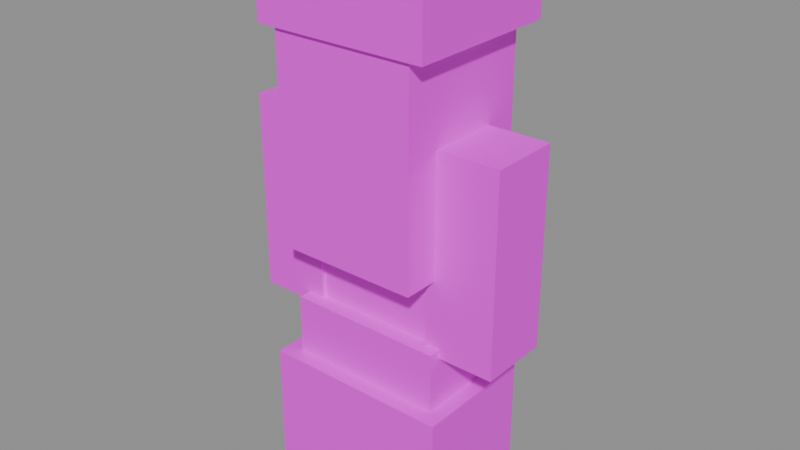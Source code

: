 # Source: x_mobs_frosty_queen.blend  (saved by Blender 5.2.44; exported with 4.5.12 LTS)
import bpy
from mathutils import Matrix  # noqa: F401  (used for matrix-valued properties, if any)

bpy.ops.wm.read_factory_settings(use_empty=True)
scene = bpy.context.scene
scene.name = 'Scene'

# ---- images (referenced by path relative to the original .blend; pixels are not part of the script)
import os
ASSET_DIR = os.environ.get("B2B_ASSET_DIR", "")  # directory of the original .blend (textures are referenced by path, not embedded)
HERE = os.path.dirname(os.path.abspath(__file__))  # packed textures are extracted next to this script under _unpacked/

def load_image(name, relpath, width, height, colorspace="sRGB"):
    """Load a texture the original file referenced (path relative to the .blend, or extracted next to this script)."""
    p = next((c for c in (os.path.join(HERE, relpath), os.path.join(ASSET_DIR, relpath)) if relpath and os.path.exists(c)), "")
    if p:
        img = bpy.data.images.load(p, check_existing=True)
        img.name = name
    else:  # same state as the original file: an image datablock whose file is absent (Cycles renders it pink)
        img = bpy.data.images.new(name, width, height)
        img.source = "FILE"
        img.filepath = "//" + (relpath or name)
    img.colorspace_settings.name = colorspace
    return img
img_x_mobs_frosty_queen_png = load_image('x_mobs_frosty_queen.png', 'x_mobs_frosty_queen.png', 1024, 1024, 'sRGB')

# ---- materials (node trees are filled in below, after node groups)
mat_material_frosty_queen = bpy.data.materials.new('Material_frosty_queen')

# ---- material node trees
mat_material_frosty_queen.use_nodes = True; mat_material_frosty_queen.node_tree.nodes.clear()
_N = mat_material_frosty_queen.node_tree.nodes; _L = mat_material_frosty_queen.node_tree.links
n0 = _N.new('ShaderNodeBsdfPrincipled'); n0.name = 'Principled BSDF'; n0.location = (-200, 100)
n0.inputs[10].default_value = 0.005
n1 = _N.new('ShaderNodeOutputMaterial'); n1.name = 'Material Output'; n1.location = (200, 100)
n2 = _N.new('ShaderNodeTexImage'); n2.name = 'Image Texture'; n2.location = (-620, 137)
n2.image = img_x_mobs_frosty_queen_png
n2.interpolation = 'Closest'
_L.new(n0.outputs[0], n1.inputs[0])
_L.new(n2.outputs[0], n0.inputs[0])
_L.new(n2.outputs[1], n0.inputs[4])
n1.is_active_output = True

# ---- meshes
me_mesh_frosty_queen = bpy.data.meshes.new('Mesh_frosty_queen')
me_mesh_frosty_queen.from_pydata([(0.3063, 0.1875, 0.5178), (-0.3187, 0.1875, 0.5178), (-0.3187, 0.1875, 0.7678), (0.3063, 0.1875, 0.7678), (0.3063, -0.1875, 0.5178), (0.3063, 0.1875, 0.5178), (0.3063, 0.1875, 0.7678), (0.3063, -0.1875, 0.7678), (-0.3187, -0.1875, 0.5178), (0.3063, -0.1875, 0.5178), (0.3063, -0.1875, 0.7678), (-0.3187, -0.1875, 0.7678), (-0.3187, 0.1875, 0.5178), (-0.3187, -0.1875, 0.5178), (-0.3187, -0.1875, 0.7678), (-0.3187, 0.1875, 0.7678), (-0.3187, -0.1875, 0.7678), (0.3063, -0.1875, 0.7678), (0.3063, 0.1875, 0.7678), (-0.3187, 0.1875, 0.7678), (-0.3187, 0.1875, 0.5178), (0.3063, 0.1875, 0.5178), (0.3063, -0.1875, 0.5178), (-0.3187, -0.1875, 0.5178), (0.25, 0.25, 1.504), (-0.25, 0.25, 1.504), (-0.25, 0.25, 2.004), (0.25, 0.25, 2.004), (0.25, -0.25, 1.504), (0.25, 0.25, 1.504), (0.25, 0.25, 2.004), (0.25, -0.25, 2.004), (-0.25, -0.25, 1.504), (0.25, -0.25, 1.504), (0.25, -0.25, 2.004), (-0.25, -0.25, 2.004), (-0.25, 0.25, 1.504), (-0.25, -0.25, 1.504), (-0.25, -0.25, 2.004), (-0.25, 0.25, 2.004), (-0.25, -0.25, 2.004), (0.25, -0.25, 2.004), (0.25, 0.25, 2.004), (-0.25, 0.25, 2.004), (-0.25, 0.25, 1.504), (0.25, 0.25, 1.504), (0.25, -0.25, 1.504), (-0.25, -0.25, 1.504), (0.2812, 0.2812, 1.035), (-0.2812, 0.2812, 1.035), (-0.2812, 0.2812, 2.035), (0.2812, 0.2812, 2.035), (0.2812, -0.2813, 1.035), (0.2812, 0.2812, 1.035), (0.2812, 0.2812, 2.035), (0.2812, -0.2813, 2.035), (-0.2812, -0.2813, 1.035), (0.2812, -0.2813, 1.035), (0.2812, -0.2813, 2.035), (-0.2812, -0.2813, 2.035), (-0.2812, 0.2812, 1.035), (-0.2812, -0.2813, 1.035), (-0.2812, -0.2813, 2.035), (-0.2812, 0.2812, 2.035), (-0.2812, -0.2813, 2.035), (0.2812, -0.2813, 2.035), (0.2812, 0.2812, 2.035), (-0.2812, 0.2812, 2.035), (-0.2812, 0.2812, 1.035), (0.2812, 0.2812, 1.035), (0.2812, -0.2813, 1.035), (-0.2812, -0.2813, 1.035), (0.3438, 0.3281, 1.847), (-0.3438, 0.3281, 1.847), (-0.3438, 0.3281, 2.16), (0.3438, 0.3281, 2.16), (0.3438, -0.2969, 1.847), (0.3438, 0.3281, 1.847), (0.3438, 0.3281, 2.16), (0.3438, -0.2969, 2.16), (-0.3438, -0.2969, 1.847), (0.3438, -0.2969, 1.847), (0.3438, -0.2969, 2.16), (-0.3438, -0.2969, 2.16), (-0.3438, 0.3281, 1.847), (-0.3438, -0.2969, 1.847), (-0.3438, -0.2969, 2.16), (-0.3438, 0.3281, 2.16), (-0.3438, -0.2969, 2.16), (0.3438, -0.2969, 2.16), (0.3438, 0.3281, 2.16), (-0.3438, 0.3281, 2.16), (-0.3438, 0.3281, 1.847), (0.3438, 0.3281, 1.847), (0.3438, -0.2969, 1.847), (-0.3438, -0.2969, 1.847), (0.25, 0.125, 0.7579), (-0.25, 0.125, 0.7579), (-0.25, 0.125, 1.008), (0.25, 0.125, 1.008), (0.25, -0.125, 0.7579), (0.25, 0.125, 0.7579), (0.25, 0.125, 1.008), (0.25, -0.125, 1.008), (-0.25, -0.125, 0.7579), (0.25, -0.125, 0.7579), (0.25, -0.125, 1.008), (-0.25, -0.125, 1.008), (-0.25, 0.125, 0.7579), (-0.25, -0.125, 0.7579), (-0.25, -0.125, 1.008), (-0.25, 0.125, 1.008), (-0.25, -0.125, 1.008), (0.25, -0.125, 1.008), (0.25, 0.125, 1.008), (-0.25, 0.125, 1.008), (-0.25, 0.125, 0.7579), (0.25, 0.125, 0.7579), (0.25, -0.125, 0.7579), (-0.25, -0.125, 0.7579), (0.25, 0.125, 1.0), (-0.25, 0.125, 1.0), (-0.25, 0.125, 1.5), (0.25, 0.125, 1.5), (0.25, -0.125, 1.0), (0.25, 0.125, 1.0), (0.25, 0.125, 1.5), (0.25, -0.125, 1.5), (-0.25, -0.125, 1.0), (0.25, -0.125, 1.0), (0.25, -0.125, 1.5), (-0.25, -0.125, 1.5), (-0.25, 0.125, 1.0), (-0.25, -0.125, 1.0), (-0.25, -0.125, 1.5), (-0.25, 0.125, 1.5), (-0.25, -0.125, 1.5), (0.25, -0.125, 1.5), (0.25, 0.125, 1.5), (-0.25, 0.125, 1.5), (-0.25, 0.125, 1.0), (0.25, 0.125, 1.0), (0.25, -0.125, 1.0), (-0.25, -0.125, 1.0), (-0.2617, 0.125, 0.75), (-0.5117, 0.125, 0.75), (-0.5117, 0.125, 1.5), (-0.2617, 0.125, 1.5), (-0.2617, -0.125, 0.75), (-0.2617, 0.125, 0.75), (-0.2617, 0.125, 1.5), (-0.2617, -0.125, 1.5), (-0.5117, -0.125, 0.75), (-0.2617, -0.125, 0.75), (-0.2617, -0.125, 1.5), (-0.5117, -0.125, 1.5), (-0.5117, 0.125, 0.75), (-0.5117, -0.125, 0.75), (-0.5117, -0.125, 1.5), (-0.5117, 0.125, 1.5), (-0.5117, -0.125, 1.5), (-0.2617, -0.125, 1.5), (-0.2617, 0.125, 1.5), (-0.5117, 0.125, 1.5), (-0.5117, 0.125, 0.75), (-0.2617, 0.125, 0.75), (-0.2617, -0.125, 0.75), (-0.5117, -0.125, 0.75), (-0.2461, 0.1406, 0.7344), (-0.5274, 0.1406, 0.7344), (-0.5274, 0.1406, 1.516), (-0.2461, 0.1406, 1.516), (-0.2461, -0.1406, 0.7344), (-0.2461, 0.1406, 0.7344), (-0.2461, 0.1406, 1.516), (-0.2461, -0.1406, 1.516), (-0.5274, -0.1406, 0.7344), (-0.2461, -0.1406, 0.7344), (-0.2461, -0.1406, 1.516), (-0.5274, -0.1406, 1.516), (-0.5274, 0.1406, 0.7344), (-0.5274, -0.1406, 0.7344), (-0.5274, -0.1406, 1.516), (-0.5274, 0.1406, 1.516), (-0.5274, -0.1406, 1.516), (-0.2461, -0.1406, 1.516), (-0.2461, 0.1406, 1.516), (-0.5274, 0.1406, 1.516), (-0.5274, 0.1406, 0.7344), (-0.2461, 0.1406, 0.7344), (-0.2461, -0.1406, 0.7344), (-0.5274, -0.1406, 0.7344), (0.5117, 0.125, 0.75), (0.2617, 0.125, 0.75), (0.2617, 0.125, 1.5), (0.5117, 0.125, 1.5), (0.5117, -0.125, 0.75), (0.5117, 0.125, 0.75), (0.5117, 0.125, 1.5), (0.5117, -0.125, 1.5), (0.2617, -0.125, 0.75), (0.5117, -0.125, 0.75), (0.5117, -0.125, 1.5), (0.2617, -0.125, 1.5), (0.2617, 0.125, 0.75), (0.2617, -0.125, 0.75), (0.2617, -0.125, 1.5), (0.2617, 0.125, 1.5), (0.2617, -0.125, 1.5), (0.5117, -0.125, 1.5), (0.5117, 0.125, 1.5), (0.2617, 0.125, 1.5), (0.2617, 0.125, 0.75), (0.5117, 0.125, 0.75), (0.5117, -0.125, 0.75), (0.2617, -0.125, 0.75), (0.5274, 0.1406, 0.7344), (0.2461, 0.1406, 0.7344), (0.2461, 0.1406, 1.516), (0.5274, 0.1406, 1.516), (0.5274, -0.1406, 0.7344), (0.5274, 0.1406, 0.7344), (0.5274, 0.1406, 1.516), (0.5274, -0.1406, 1.516), (0.2461, -0.1406, 0.7344), (0.5274, -0.1406, 0.7344), (0.5274, -0.1406, 1.516), (0.2461, -0.1406, 1.516), (0.2461, 0.1406, 0.7344), (0.2461, -0.1406, 0.7344), (0.2461, -0.1406, 1.516), (0.2461, 0.1406, 1.516), (0.2461, -0.1406, 1.516), (0.5274, -0.1406, 1.516), (0.5274, 0.1406, 1.516), (0.2461, 0.1406, 1.516), (0.2461, 0.1406, 0.7344), (0.5274, 0.1406, 0.7344), (0.5274, -0.1406, 0.7344), (0.2461, -0.1406, 0.7344), (0.3688, 0.25, 0.03122), (-0.3812, 0.25, 0.03122), (-0.3812, 0.25, 0.5312), (0.3688, 0.25, 0.5312), (0.3688, -0.25, 0.03122), (0.3688, 0.25, 0.03122), (0.3688, 0.25, 0.5312), (0.3688, -0.25, 0.5312), (-0.3812, -0.25, 0.03122), (0.3688, -0.25, 0.03122), (0.3688, -0.25, 0.5312), (-0.3812, -0.25, 0.5312), (-0.3812, 0.25, 0.03122), (-0.3812, -0.25, 0.03122), (-0.3812, -0.25, 0.5312), (-0.3812, 0.25, 0.5312), (-0.3812, -0.25, 0.5312), (0.3688, -0.25, 0.5312), (0.3688, 0.25, 0.5312), (-0.3812, 0.25, 0.5312), (-0.3812, 0.25, 0.03122), (0.3688, 0.25, 0.03122), (0.3688, -0.25, 0.03122), (-0.3812, -0.25, 0.03122)], [], [(2, 0, 1), (3, 0, 2), (6, 4, 5), (7, 4, 6), (10, 8, 9), (11, 8, 10), (14, 12, 13), (15, 12, 14), (18, 16, 17), (19, 16, 18), (22, 20, 21), (23, 20, 22), (26, 24, 25), (27, 24, 26), (30, 28, 29), (31, 28, 30), (34, 32, 33), (35, 32, 34), (38, 36, 37), (39, 36, 38), (42, 40, 41), (43, 40, 42), (46, 44, 45), (47, 44, 46), (50, 48, 49), (51, 48, 50), (54, 52, 53), (55, 52, 54), (58, 56, 57), (59, 56, 58), (62, 60, 61), (63, 60, 62), (66, 64, 65), (67, 64, 66), (70, 68, 69), (71, 68, 70), (74, 72, 73), (75, 72, 74), (78, 76, 77), (79, 76, 78), (82, 80, 81), (83, 80, 82), (86, 84, 85), (87, 84, 86), (90, 88, 89), (91, 88, 90), (94, 92, 93), (95, 92, 94), (98, 96, 97), (99, 96, 98), (102, 100, 101), (103, 100, 102), (106, 104, 105), (107, 104, 106), (110, 108, 109), (111, 108, 110), (114, 112, 113), (115, 112, 114), (118, 116, 117), (119, 116, 118), (122, 120, 121), (123, 120, 122), (126, 124, 125), (127, 124, 126), (130, 128, 129), (131, 128, 130), (134, 132, 133), (135, 132, 134), (138, 136, 137), (139, 136, 138), (142, 140, 141), (143, 140, 142), (146, 144, 145), (147, 144, 146), (150, 148, 149), (151, 148, 150), (154, 152, 153), (155, 152, 154), (158, 156, 157), (159, 156, 158), (162, 160, 161), (163, 160, 162), (166, 164, 165), (167, 164, 166), (170, 168, 169), (171, 168, 170), (174, 172, 173), (175, 172, 174), (178, 176, 177), (179, 176, 178), (182, 180, 181), (183, 180, 182), (186, 184, 185), (187, 184, 186), (190, 188, 189), (191, 188, 190), (194, 192, 193), (195, 192, 194), (198, 196, 197), (199, 196, 198), (202, 200, 201), (203, 200, 202), (206, 204, 205), (207, 204, 206), (210, 208, 209), (211, 208, 210), (214, 212, 213), (215, 212, 214), (218, 216, 217), (219, 216, 218), (222, 220, 221), (223, 220, 222), (226, 224, 225), (227, 224, 226), (230, 228, 229), (231, 228, 230), (234, 232, 233), (235, 232, 234), (238, 236, 237), (239, 236, 238), (242, 240, 241), (243, 240, 242), (246, 244, 245), (247, 244, 246), (250, 248, 249), (251, 248, 250), (254, 252, 253), (255, 252, 254), (258, 256, 257), (259, 256, 258), (262, 260, 261), (263, 260, 262)])
_uv = me_mesh_frosty_queen.uv_layers.new(name='UVMap')
_uv.uv.foreach_set('vector', [0.875, 0.7812, 0.7188, 0.7188, 0.875, 0.7188, 0.7188, 0.7812, 0.7188, 0.7188, 0.875, 0.7812, 0.5938, 0.75, 0.5, 0.6875, 0.5938, 0.6875, 0.5, 0.75, 0.5, 0.6875, 0.5938, 0.75, 0.875, 0.7188, 0.7188, 0.6562, 0.875, 0.6562, 0.7188, 0.7188, 0.7188, 0.6562, 0.875, 0.7188, 0.5, 0.75, 0.5938, 0.6875, 0.5, 0.6875, 0.5938, 0.75, 0.5938, 0.6875, 0.5, 0.75, 0.125, 0.2188, 0.2812, 0.3125, 0.125, 0.3125, 0.2812, 0.2188, 0.2812, 0.3125, 0.125, 0.2188, 0.6875, 0.875, 0.8438, 0.7812, 0.6875, 0.7812, 0.8438, 0.875, 0.8438, 0.7812, 0.6875, 0.875, 0.5, 0.4375, 0.375, 0.3125, 0.5, 0.3125, 0.375, 0.4375, 0.375, 0.3125, 0.5, 0.4375, 0.625, 0.4375, 0.5, 0.3125, 0.625, 0.3125, 0.5, 0.4375, 0.5, 0.3125, 0.625, 0.4375, 0.7188, 0.75, 0.5938, 0.625, 0.7188, 0.625, 0.5938, 0.75, 0.5938, 0.625, 0.7188, 0.75, 0.5, 0.4375, 0.625, 0.3125, 0.5, 0.3125, 0.625, 0.4375, 0.625, 0.3125, 0.5, 0.4375, 0.5938, 0.5, 0.7188, 0.625, 0.5938, 0.625, 0.7188, 0.5, 0.7188, 0.625, 0.5938, 0.5, 0.625, 0.5, 0.75, 0.375, 0.625, 0.375, 0.75, 0.5, 0.75, 0.375, 0.625, 0.5, 0.25, 0.875, 0.125, 0.6406, 0.25, 0.6406, 0.125, 0.875, 0.125, 0.6406, 0.25, 0.875, 0.125, 0.875, 0.0, 0.6406, 0.125, 0.6406, 0.0, 0.875, 0.0, 0.6406, 0.125, 0.875, 0.5, 0.875, 0.375, 0.6406, 0.5, 0.6406, 0.375, 0.875, 0.375, 0.6406, 0.5, 0.875, 0.0, 0.875, 0.125, 0.6406, 0.0, 0.6406, 0.125, 0.875, 0.125, 0.6406, 0.0, 0.875, 0.125, 0.875, 0.25, 1.0, 0.125, 1.0, 0.25, 0.875, 0.25, 1.0, 0.125, 0.875, 0.25, 1.0, 0.375, 0.875, 0.25, 0.875, 0.375, 1.0, 0.375, 0.875, 0.25, 1.0, 0.2969, 0.5, 0.1406, 0.4375, 0.2969, 0.4375, 0.1406, 0.5, 0.1406, 0.4375, 0.2969, 0.5, 0.2969, 0.5, 0.4375, 0.4375, 0.2969, 0.4375, 0.4375, 0.5, 0.4375, 0.4375, 0.2969, 0.5, 0.5938, 0.5, 0.4375, 0.4375, 0.5938, 0.4375, 0.4375, 0.5, 0.4375, 0.4375, 0.5938, 0.5, 0.4375, 0.5, 0.2969, 0.4375, 0.4375, 0.4375, 0.2969, 0.5, 0.2969, 0.4375, 0.4375, 0.5, 0.1406, 0.5, 0.2969, 0.6406, 0.1406, 0.6406, 0.2969, 0.5, 0.2969, 0.6406, 0.1406, 0.5, 0.2969, 0.6406, 0.4531, 0.5, 0.2969, 0.5, 0.4531, 0.6406, 0.4531, 0.5, 0.2969, 0.6406, 0.8438, 0.6562, 0.7188, 0.5938, 0.8438, 0.5938, 0.7188, 0.6562, 0.7188, 0.5938, 0.8438, 0.6562, 0.5938, 0.3125, 0.5312, 0.25, 0.5938, 0.25, 0.5312, 0.3125, 0.5312, 0.25, 0.5938, 0.3125, 0.8438, 0.5938, 0.7188, 0.5312, 0.8438, 0.5312, 0.7188, 0.5938, 0.7188, 0.5312, 0.8438, 0.5938, 0.5312, 0.3125, 0.5938, 0.25, 0.5312, 0.25, 0.5938, 0.3125, 0.5938, 0.25, 0.5312, 0.3125, 0.75, 0.4688, 0.875, 0.5312, 0.75, 0.5312, 0.875, 0.4688, 0.875, 0.5312, 0.75, 0.4688, 0.5312, 0.25, 0.6562, 0.1875, 0.5312, 0.1875, 0.6562, 0.25, 0.6562, 0.1875, 0.5312, 0.25, 0.75, 0.375, 0.625, 0.25, 0.75, 0.25, 0.625, 0.375, 0.625, 0.25, 0.75, 0.375, 0.8125, 0.4688, 0.75, 0.3438, 0.8125, 0.3438, 0.75, 0.4688, 0.75, 0.3438, 0.8125, 0.4688, 0.125, 0.3125, 0.0, 0.1875, 0.125, 0.1875, 0.0, 0.3125, 0.0, 0.1875, 0.125, 0.3125, 0.75, 0.4688, 0.8125, 0.3438, 0.75, 0.3438, 0.8125, 0.4688, 0.8125, 0.3438, 0.75, 0.4688, 0.6562, 0.1875, 0.7812, 0.25, 0.6562, 0.25, 0.7812, 0.1875, 0.7812, 0.25, 0.6562, 0.1875, 0.75, 0.3438, 0.875, 0.2812, 0.75, 0.2812, 0.875, 0.3438, 0.875, 0.2812, 0.75, 0.3438, 0.3438, 0.3125, 0.2812, 0.125, 0.3438, 0.125, 0.2812, 0.3125, 0.2812, 0.125, 0.3438, 0.3125, 0.4062, 0.3125, 0.3438, 0.125, 0.4062, 0.125, 0.3438, 0.3125, 0.3438, 0.125, 0.4062, 0.3125, 0.2812, 0.3125, 0.3438, 0.125, 0.2812, 0.125, 0.3438, 0.3125, 0.3438, 0.125, 0.2812, 0.3125, 0.4062, 0.3125, 0.3438, 0.125, 0.4062, 0.125, 0.3438, 0.3125, 0.3438, 0.125, 0.4062, 0.3125, 0.125, 0.1562, 0.1875, 0.2188, 0.125, 0.2188, 0.1875, 0.1562, 0.1875, 0.2188, 0.125, 0.1562, 0.1875, 0.2188, 0.25, 0.1562, 0.1875, 0.1562, 0.25, 0.2188, 0.25, 0.1562, 0.1875, 0.2188, 0.4688, 0.3125, 0.4062, 0.125, 0.4688, 0.125, 0.4062, 0.3125, 0.4062, 0.125, 0.4688, 0.3125, 0.5312, 0.3125, 0.4688, 0.125, 0.5312, 0.125, 0.4688, 0.3125, 0.4688, 0.125, 0.5312, 0.3125, 0.4062, 0.3125, 0.4688, 0.125, 0.4062, 0.125, 0.4688, 0.3125, 0.4688, 0.125, 0.4062, 0.3125, 0.5312, 0.3125, 0.4688, 0.125, 0.5312, 0.125, 0.4688, 0.3125, 0.4688, 0.125, 0.5312, 0.3125, 0.7812, 0.2188, 0.8438, 0.2812, 0.7812, 0.2812, 0.8438, 0.2188, 0.8438, 0.2812, 0.7812, 0.2188, 0.7812, 0.2188, 0.8438, 0.1562, 0.7812, 0.1562, 0.8438, 0.2188, 0.8438, 0.1562, 0.7812, 0.2188, 0.2812, 0.3125, 0.3438, 0.125, 0.2812, 0.125, 0.3438, 0.3125, 0.3438, 0.125, 0.2812, 0.3125, 0.3438, 0.3125, 0.4062, 0.125, 0.3438, 0.125, 0.4062, 0.3125, 0.4062, 0.125, 0.3438, 0.3125, 0.2812, 0.3125, 0.3438, 0.125, 0.2812, 0.125, 0.3438, 0.3125, 0.3438, 0.125, 0.2812, 0.3125, 0.4062, 0.3125, 0.3438, 0.125, 0.4062, 0.125, 0.3438, 0.3125, 0.3438, 0.125, 0.4062, 0.3125, 0.1875, 0.1562, 0.125, 0.2188, 0.1875, 0.2188, 0.125, 0.1562, 0.125, 0.2188, 0.1875, 0.1562, 0.25, 0.2188, 0.1875, 0.1562, 0.25, 0.1562, 0.1875, 0.2188, 0.1875, 0.1562, 0.25, 0.2188, 0.4688, 0.3125, 0.4062, 0.125, 0.4688, 0.125, 0.4062, 0.3125, 0.4062, 0.125, 0.4688, 0.3125, 0.5312, 0.3125, 0.4688, 0.125, 0.5312, 0.125, 0.4688, 0.3125, 0.4688, 0.125, 0.5312, 0.3125, 0.4062, 0.3125, 0.4688, 0.125, 0.4062, 0.125, 0.4688, 0.3125, 0.4688, 0.125, 0.4062, 0.3125, 0.5312, 0.3125, 0.4688, 0.125, 0.5312, 0.125, 0.4688, 0.3125, 0.4688, 0.125, 0.5312, 0.3125, 0.7812, 0.2188, 0.8438, 0.2812, 0.7812, 0.2812, 0.8438, 0.2188, 0.8438, 0.2812, 0.7812, 0.2188, 0.7812, 0.2188, 0.8438, 0.1562, 0.7812, 0.1562, 0.8438, 0.2188, 0.8438, 0.1562, 0.7812, 0.2188, 0.6875, 1.0, 0.5, 0.875, 0.6875, 0.875, 0.5, 1.0, 0.5, 0.875, 0.6875, 1.0, 0.8125, 1.0, 0.6875, 0.875, 0.8125, 0.875, 0.6875, 1.0, 0.6875, 0.875, 0.8125, 1.0, 0.6875, 0.875, 0.5, 0.75, 0.6875, 0.75, 0.5, 0.875, 0.5, 0.75, 0.6875, 0.875, 0.6875, 1.0, 0.8125, 0.875, 0.6875, 0.875, 0.8125, 1.0, 0.8125, 0.875, 0.6875, 1.0, 0.0, 0.3125, 0.1875, 0.4375, 0.0, 0.4375, 0.1875, 0.3125, 0.1875, 0.4375, 0.0, 0.3125, 0.1875, 0.4375, 0.375, 0.3125, 0.1875, 0.3125, 0.375, 0.4375, 0.375, 0.3125, 0.1875, 0.4375])
me_mesh_frosty_queen.materials.append(mat_material_frosty_queen)
me_mesh_frosty_queen.update()
arm_armaturedata_frosty_queen = bpy.data.armatures.new('ArmatureData_frosty_queen')  # bones are not reproduced

# ---- objects
ob_armature_frosty_queen = bpy.data.objects.new('Armature_frosty_queen', arm_armaturedata_frosty_queen)
ob_object_frosty_queen = bpy.data.objects.new('Object_frosty_queen', me_mesh_frosty_queen)

# ---- transforms, parenting, visibility, modifiers, constraints
ob_armature_frosty_queen.location = (0.0, 0.0, 0.0)
ob_object_frosty_queen.parent = ob_armature_frosty_queen
ob_object_frosty_queen.location = (0.0, 0.0, 0.0)
_vg = ob_object_frosty_queen.vertex_groups.new(name='Body')
for _i, _w in zip([120, 121, 122, 123, 124, 125, 126, 127, 128, 129, 130, 131, 132, 133, 134, 135, 136, 137, 138, 139, 140, 141, 142, 143], [0.882, 0.9287, 0.4877, 0.05371, 0.8831, 0.882, 0.05371, 0.02189, 0.927, 0.8831, 0.02189, 0.485, 0.9287, 0.927, 0.485, 0.4877, 0.485, 0.02189, 0.05371, 0.4877, 0.9287, 0.882, 0.8831, 0.927]): _vg.add([_i], _w, 'REPLACE')
_vg = ob_object_frosty_queen.vertex_groups.new(name='Head')
for _i, _w in zip([120, 121, 122, 123, 124, 125, 126, 127, 128, 129, 130, 131, 132, 133, 134, 135, 136, 137, 138, 139, 140, 141, 142, 143], [0.118, 0.07132, 0.5123, 0.9463, 0.1169, 0.118, 0.9463, 0.9641, 0.07296, 0.1169, 0.9641, 0.515, 0.07132, 0.07296, 0.515, 0.5123, 0.515, 0.9641, 0.9463, 0.5123, 0.07132, 0.118, 0.1169, 0.07296]): _vg.add([_i], _w, 'REPLACE')
_vg = ob_object_frosty_queen.vertex_groups.new(name='Bone.004')
for _i, _w in zip([194, 195, 198, 199, 202, 203, 206, 207, 208, 209, 210, 211, 218, 219, 222, 223, 226, 227, 230, 231, 232, 233, 234, 235], [0.962, 0.8899, 0.8899, 0.9636, 0.9636, 0.9666, 0.9666, 0.962, 0.9666, 0.9636, 0.8899, 0.962, 0.9434, 0.7929, 0.7929, 0.7906, 0.7906, 0.9364, 0.9364, 0.9434, 0.9364, 0.7906, 0.7929, 0.9434]): _vg.add([_i], _w, 'REPLACE')
_vg = ob_object_frosty_queen.vertex_groups.new(name='Leg_Right')
for _i, _w in zip([192, 193, 196, 197, 200, 201, 204, 205, 212, 213, 214, 215, 216, 217, 219, 220, 221, 222, 223, 224, 225, 226, 228, 229, 233, 234, 236, 237, 238, 239], [0.03522, 0.04708, 0.4592, 0.03522, 0.4555, 0.4592, 0.04708, 0.4555, 0.04708, 0.03522, 0.4592, 0.4555, 0.03852, 0.04385, 0.02805, 0.4595, 0.03852, 0.02805, 0.06828, 0.4553, 0.4595, 0.06828, 0.04385, 0.4553, 0.06828, 0.02805, 0.04385, 0.03852, 0.4595, 0.4553]): _vg.add([_i], _w, 'REPLACE')
_vg = ob_object_frosty_queen.vertex_groups.new(name='Arm_Right')
for _i, _w in zip([192, 193, 194, 195, 196, 197, 198, 200, 201, 204, 205, 207, 210, 211, 212, 213, 214, 215, 216, 217, 218, 219, 220, 221, 222, 223, 224, 225, 226, 227, 228, 229, 230, 231, 232, 233, 234, 235, 236, 237, 238, 239], [0.9423, 0.9329, 0.01821, 0.09959, 0.5275, 0.9423, 0.09959, 0.5295, 0.5275, 0.9329, 0.5295, 0.01821, 0.09959, 0.01821, 0.9329, 0.9423, 0.5275, 0.5295, 0.9399, 0.9333, 0.04562, 0.168, 0.5278, 0.9399, 0.168, 0.1412, 0.5286, 0.5278, 0.1412, 0.03122, 0.9333, 0.5286, 0.03122, 0.04562, 0.03122, 0.1412, 0.168, 0.04562, 0.9333, 0.9399, 0.5278, 0.5286]): _vg.add([_i], _w, 'REPLACE')
_vg = ob_object_frosty_queen.vertex_groups.new(name='Bone.002')
_vg = ob_object_frosty_queen.vertex_groups.new(name='Bone.003')
for _i, _w in zip([146, 147, 150, 151, 154, 155, 158, 159, 160, 161, 162, 163, 170, 171, 174, 175, 178, 179, 182, 183, 184, 185, 186, 187], [0.7236, 0.8974, 0.8974, 0.7237, 0.7237, 0.6687, 0.6687, 0.7236, 0.6687, 0.7237, 0.8974, 0.7236, 0.972, 0.9659, 0.9659, 0.9679, 0.9679, 0.9689, 0.9689, 0.972, 0.9689, 0.9679, 0.9659, 0.972]): _vg.add([_i], _w, 'REPLACE')
_vg = ob_object_frosty_queen.vertex_groups.new(name='Foot_Right')
for _i, _w in zip([144, 145, 146, 148, 149, 151, 152, 153, 154, 155, 156, 157, 158, 159, 160, 161, 163, 164, 165, 166, 167, 168, 169, 172, 173, 176, 177, 180, 181, 188, 189, 190, 191], [0.05414, 0.02883, 0.06571, 0.4578, 0.05414, 0.0979, 0.4623, 0.4578, 0.0979, 0.1111, 0.02883, 0.4623, 0.1111, 0.06571, 0.1111, 0.0979, 0.06571, 0.02883, 0.05414, 0.4578, 0.4623, 0.0539, 0.02758, 0.456, 0.0539, 0.4597, 0.456, 0.02758, 0.4597, 0.02758, 0.0539, 0.456, 0.4597]): _vg.add([_i], _w, 'REPLACE')
_vg = ob_object_frosty_queen.vertex_groups.new(name='Hand_Right')
for _i, _w in zip([144, 145, 146, 147, 148, 149, 150, 151, 152, 153, 154, 155, 156, 157, 158, 159, 160, 161, 162, 163, 164, 165, 166, 167, 168, 169, 170, 171, 172, 173, 174, 176, 177, 180, 181, 183, 186, 187, 188, 189, 190, 191], [0.9273, 0.9495, 0.2106, 0.07789, 0.5308, 0.9273, 0.07789, 0.1784, 0.5288, 0.5308, 0.1784, 0.2203, 0.9495, 0.5288, 0.2203, 0.2106, 0.2203, 0.1784, 0.07789, 0.2106, 0.9495, 0.9273, 0.5308, 0.5288, 0.9224, 0.9443, 0.0007628, 0.01103, 0.5271, 0.9224, 0.01103, 0.5256, 0.5271, 0.9443, 0.5256, 0.0007628, 0.01103, 0.0007628, 0.9443, 0.9224, 0.5271, 0.5256]): _vg.add([_i], _w, 'REPLACE')
_vg = ob_object_frosty_queen.vertex_groups.new(name='Arm_Left')
for _i, _w in zip([24, 25, 26, 27, 28, 29, 30, 31, 32, 33, 34, 35, 36, 37, 38, 39, 40, 41, 42, 43, 44, 45, 46, 47, 48, 49, 50, 51, 52, 53, 54, 55, 57, 58, 59, 60, 62, 63, 64, 65, 66, 67, 68, 69, 70, 72, 73, 74, 75, 76, 77, 78, 79, 80, 81, 82, 83, 84, 85, 86, 87, 88, 89, 90, 91, 92, 93, 94, 95], [0.6116, 0.8083, 0.8679, 0.9008, 0.1258, 0.6116, 0.9008, 0.7865, 0.1094, 0.1258, 0.7865, 0.2087, 0.8083, 0.1094, 0.2087, 0.8679, 0.2087, 0.7865, 0.9008, 0.8679, 0.8083, 0.6116, 0.1258, 0.1094, 0.05073, 0.01235, 0.4156, 0.8418, 0.04783, 0.05073, 0.8418, 0.8286, 0.04783, 0.8286, 0.145, 0.01235, 0.145, 0.4156, 0.145, 0.8286, 0.8418, 0.4156, 0.01235, 0.05073, 0.04783, 0.9095, 0.9592, 0.9417, 0.9398, 0.4219, 0.9095, 0.9398, 0.8114, 0.9085, 0.4219, 0.8114, 0.8975, 0.9592, 0.9085, 0.8975, 0.9417, 0.8975, 0.8114, 0.9398, 0.9417, 0.9592, 0.9095, 0.4219, 0.9085]): _vg.add([_i], _w, 'REPLACE')
_vg = ob_object_frosty_queen.vertex_groups.new(name='Hand_Left')
for _i, _w in zip([24, 25, 26, 27, 28, 29, 30, 31, 32, 33, 34, 35, 36, 37, 38, 39, 40, 41, 42, 43, 44, 45, 46, 47, 48, 49, 50, 51, 52, 53, 54, 55, 56, 57, 58, 59, 60, 61, 62, 63, 64, 65, 66, 67, 68, 69, 70, 71, 72, 73, 74, 75, 76, 77, 78, 79, 80, 81, 82, 83, 84, 85, 86, 87, 88, 89, 90, 91, 92, 93, 94, 95], [0.3884, 0.1917, 0.1321, 0.09924, 0.8742, 0.3884, 0.09924, 0.2135, 0.8906, 0.8742, 0.2135, 0.7913, 0.1917, 0.8906, 0.7913, 0.1321, 0.7913, 0.2135, 0.09924, 0.1321, 0.1917, 0.3884, 0.8742, 0.8906, 0.9493, 0.9688, 0.5844, 0.1582, 0.9511, 0.9493, 0.1582, 0.1714, 0.9839, 0.9511, 0.1714, 0.855, 0.9688, 0.9839, 0.855, 0.5844, 0.855, 0.1714, 0.1582, 0.5844, 0.9688, 0.9493, 0.9511, 0.9839, 0.09049, 0.0317, 0.05831, 0.06021, 0.5781, 0.09049, 0.06021, 0.1886, 0.09145, 0.5781, 0.1886, 0.1025, 0.0317, 0.09145, 0.1025, 0.05831, 0.1025, 0.1886, 0.06021, 0.05831, 0.0317, 0.09049, 0.5781, 0.09145]): _vg.add([_i], _w, 'REPLACE')
_vg = ob_object_frosty_queen.vertex_groups.new(name='Leg_Left')
_vg = ob_object_frosty_queen.vertex_groups.new(name='Foot_Left')
_vg.add([96, 97, 98, 99, 100, 101, 102, 103, 104, 105, 106, 107, 108, 109, 110, 111, 112, 113, 114, 115, 116, 117, 118, 119], 1.0, 'REPLACE')
_vg = ob_object_frosty_queen.vertex_groups.new(name='Bone.009')
_vg.add([0, 1, 2, 3, 4, 5, 6, 7, 8, 9, 10, 11, 12, 13, 14, 15, 16, 17, 18, 19, 20, 21, 22, 23], 1.0, 'REPLACE')
_vg = ob_object_frosty_queen.vertex_groups.new(name='Bone.010')
_vg.add([240, 241, 242, 243, 244, 245, 246, 247, 248, 249, 250, 251, 252, 253, 254, 255, 256, 257, 258, 259, 260, 261, 262, 263], 1.0, 'REPLACE')
_m = ob_object_frosty_queen.modifiers.new('Armature', 'ARMATURE')
_m.object = ob_armature_frosty_queen

# ---- collection membership
scene.collection.objects.link(ob_armature_frosty_queen)
scene.collection.objects.link(ob_object_frosty_queen)

# ---- scene / render settings (as saved in the file)
scene.frame_start = 1; scene.frame_end = 250; scene.frame_set(154)
scene.render.engine = 'BLENDER_EEVEE_NEXT'
scene.render.bake_bias = 0.0
scene.render.bake_samples = 0
scene.render.compositor_device = 'GPU'
scene.eevee.use_volume_custom_range = False
scene.eevee.fast_gi_thickness_near = 0.1
scene.eevee.fast_gi_thickness_far = 0.0
scene.eevee.ray_tracing_options.screen_trace_thickness = 0.1
bpy.context.view_layer.update()

# ---- added for rendering (the .blend has no active camera and no usable light): camera, sun + grey world if the file has none
cam_auto = bpy.data.cameras.new('AutoCamera')
cam_auto.lens = 50.0
cam_auto.sensor_width = 36.0
cam_auto.clip_end = 1000.0
ob_auto_camera = bpy.data.objects.new('AutoCamera', cam_auto)
scene.collection.objects.link(ob_auto_camera)
ob_auto_camera.location = (2.27272, -2.71164, 2.91368)
ob_auto_camera.rotation_euler = (1.09748, -7.21219e-08, 0.694738)
scene.camera = ob_auto_camera
light_auto_sun = bpy.data.lights.new('AutoSun', 'SUN')
light_auto_sun.energy = 3.0
light_auto_sun.angle = 0.0523599
ob_auto_sun = bpy.data.objects.new('AutoSun', light_auto_sun)
scene.collection.objects.link(ob_auto_sun)
ob_auto_sun.rotation_euler = (0.872665, 0.174533, 0.523599)
if scene.world is None:
    world_auto = bpy.data.worlds.new('AutoWorld')
    world_auto.color = (0.3, 0.3, 0.3)
    scene.world = world_auto
bpy.context.view_layer.update()
